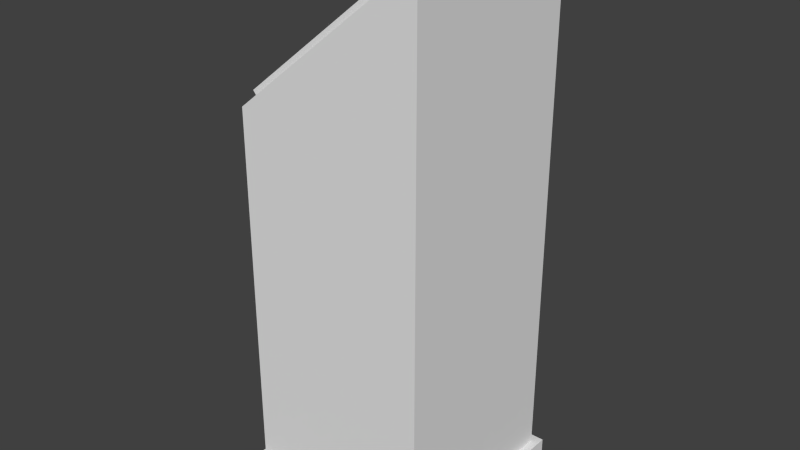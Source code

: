 # Source: stand.blend  (saved by Blender 2.71.0; exported with 4.5.12 LTS)
import bpy
from mathutils import Matrix  # noqa: F401  (used for matrix-valued properties, if any)

bpy.ops.wm.read_factory_settings(use_empty=True)
scene = bpy.context.scene
scene.name = 'Scene'

# ---- collections
col_collection_1 = bpy.data.collections.new('Collection 1'); scene.collection.children.link(col_collection_1)

# ---- world
world_world = bpy.data.worlds.new('World'); scene.world = world_world
world_world.color = (0.05088, 0.05088, 0.05088)
world_world.use_sun_shadow = False
world_world.sun_shadow_jitter_overblur = 0.0
world_world.cycles.sampling_method = 'MANUAL'
world_world.cycles.sample_map_resolution = 256

# ---- meshes
me_plane_001 = bpy.data.meshes.new('Plane.001')
me_plane_001.from_pydata([(-0.25, -0.25, 0.0), (0.25, -0.25, 0.0), (-0.25, 0.25, 0.0), (0.25, 0.25, 0.0), (-0.23, 0.23, 0.0), (-0.23, -0.23, 0.0), (0.23, -0.23, 0.0), (0.23, 0.23, 0.0), (-0.25, -0.25, 0.05), (0.25, -0.25, 0.05), (-0.25, 0.25, 0.05), (0.25, 0.25, 0.05), (-0.23, 0.23, 0.05), (-0.23, -0.23, 0.05), (0.23, -0.23, 0.05), (0.23, 0.23, 0.05), (-0.23, 0.23, 0.95), (-0.23, -0.23, 0.95), (0.23, -0.23, 1.324), (0.23, 0.23, 1.324), (-0.218, 0.2076, 0.9828), (-0.218, -0.2076, 0.9828), (0.1975, -0.2079, 1.321), (0.1975, 0.2079, 1.321), (-0.1901, 0.2076, 0.9486), (-0.1901, -0.2076, 0.9486), (0.2253, -0.2079, 1.286), (0.2253, 0.2079, 1.286)], [], [(0, 2, 4, 5, 6, 1), (1, 6, 7, 4, 2, 3), (4, 7, 6, 5), (8, 9, 14, 13, 12, 10), (9, 11, 10, 12, 15, 14), (15, 12, 16, 19), (3, 2, 10, 11), (1, 3, 11, 9), (0, 1, 9, 8), (2, 0, 8, 10), (16, 17, 18, 19), (14, 15, 19, 18), (13, 14, 18, 17), (12, 13, 17, 16), (20, 21, 22, 23), (23, 27, 24, 20), (22, 26, 27, 23), (21, 25, 26, 22), (20, 24, 25, 21)])
_k = set([(0, 1), (0, 2), (0, 8), (1, 3), (1, 6), (1, 9), (2, 3), (2, 4), (2, 10), (3, 11), (4, 5), (4, 7), (5, 6), (6, 7), (8, 9), (8, 10), (9, 11), (9, 14), (10, 11), (10, 12), (12, 13), (12, 15), (12, 16), (13, 14), (13, 17), (14, 15), (14, 18), (15, 19), (16, 17), (16, 19), (17, 18), (18, 19), (20, 21), (20, 23), (21, 22), (22, 23), (24, 25), (24, 27), (25, 26), (26, 27)])
me_plane_001.attributes.new('sharp_edge', 'BOOLEAN', 'EDGE').data.foreach_set('value', [ (min(e.vertices), max(e.vertices)) in _k for e in me_plane_001.edges])
_uv = me_plane_001.uv_layers.new(name='UVMap')
_uv.uv.foreach_set('vector', [0.4522, 0.8746, 0.2261, 0.8746, 0.2351, 0.8647, 0.4431, 0.8647, 0.4431, 0.638, 0.4522, 0.6281, 0.4522, 0.6281, 0.4431, 0.638, 0.2351, 0.638, 0.2351, 0.8647, 0.2261, 0.8746, 0.2261, 0.6281, 0.2351, 0.8647, 0.2351, 0.638, 0.4431, 0.638, 0.4431, 0.8647, 3.369e-08, 0.8746, 0.0, 0.6281, 0.009043, 0.638, 0.009043, 0.8647, 0.217, 0.8647, 0.2261, 0.8746, 0.0, 0.6281, 0.2261, 0.6281, 0.2261, 0.8746, 0.217, 0.8647, 0.217, 0.638, 0.009043, 0.638, 0.208, 7.346e-09, 0.416, 0.0, 0.416, 0.4437, 0.208, 0.6281, 0.5426, 0.6281, 0.5426, 0.8746, 0.52, 0.8746, 0.52, 0.6281, 0.4748, 0.6281, 0.4748, 0.8746, 0.4522, 0.8746, 0.4522, 0.6281, 0.4748, 0.8746, 0.4748, 0.6281, 0.4974, 0.6281, 0.4974, 0.8746, 0.52, 0.6281, 0.52, 0.8746, 0.4974, 0.8746, 0.4974, 0.6281, 0.832, 0.736, 0.624, 0.736, 0.624, 0.4437, 0.832, 0.4437, 6.738e-09, 1.469e-08, 0.208, 0.0, 0.208, 0.6281, 0.0, 0.6281, 0.416, 3.673e-09, 0.624, 0.0, 0.624, 0.6281, 0.416, 0.4437, 0.832, 0.4437, 0.624, 0.4437, 0.624, 0.0, 0.832, 0.0, 0.8121, 1.0, 0.9999, 1.0, 1.0, 0.736, 0.812, 0.736, 0.604, 0.6281, 0.5841, 0.6281, 0.5841, 0.8921, 0.604, 0.8921, 0.5641, 0.8331, 0.5841, 0.8331, 0.5841, 0.6281, 0.5641, 0.6281, 0.624, 0.6281, 0.604, 0.6281, 0.604, 0.8921, 0.624, 0.8921, 0.5442, 0.8328, 0.5641, 0.8328, 0.5641, 0.6281, 0.5442, 0.6281])
me_plane_001.use_remesh_preserve_volume = False
me_plane_001.use_remesh_preserve_attributes = False
me_plane_001.use_mirror_vertex_groups = False
me_plane_001.update()

# ---- objects
ob_plane = bpy.data.objects.new('Plane', me_plane_001)

# ---- transforms, parenting, visibility, modifiers, constraints
ob_plane.location = (0.0, 0.0, 0.0)
ob_plane.lineart.crease_threshold = 0.0

# ---- collection membership
col_collection_1.objects.link(ob_plane)

# ---- scene / render settings (as saved in the file)
scene.frame_start = 1; scene.frame_end = 250; scene.frame_set(157)
scene.render.engine = 'BLENDER_EEVEE_NEXT'
scene.render.resolution_percentage = 50
scene.render.dither_intensity = 0.0
scene.cycles.use_denoising = False
scene.cycles.samples = 10
scene.cycles.sampling_pattern = 'TABULATED_SOBOL'
scene.cycles.light_sampling_threshold = 0.0
scene.cycles.use_adaptive_sampling = False
scene.cycles.use_light_tree = False
scene.cycles.blur_glossy = 0.0
scene.cycles.volume_bounces = 1
scene.cycles.pixel_filter_type = 'GAUSSIAN'
scene.cycles.sample_clamp_indirect = 0.0
scene.view_settings.view_transform = 'Standard'
bpy.context.view_layer.update()

# ---- added for rendering (the .blend has no active camera and no usable light): camera, sun
cam_auto = bpy.data.cameras.new('AutoCamera')
cam_auto.lens = 50.0
cam_auto.sensor_width = 36.0
cam_auto.clip_end = 1000.0
ob_auto_camera = bpy.data.objects.new('AutoCamera', cam_auto)
scene.collection.objects.link(ob_auto_camera)
ob_auto_camera.location = (1.38884, -1.66661, 1.77312)
ob_auto_camera.rotation_euler = (1.09748, -7.21219e-08, 0.694738)
scene.camera = ob_auto_camera
light_auto_sun = bpy.data.lights.new('AutoSun', 'SUN')
light_auto_sun.energy = 3.0
light_auto_sun.angle = 0.0523599
ob_auto_sun = bpy.data.objects.new('AutoSun', light_auto_sun)
scene.collection.objects.link(ob_auto_sun)
ob_auto_sun.rotation_euler = (0.872665, 0.174533, 0.523599)
bpy.context.view_layer.update()
